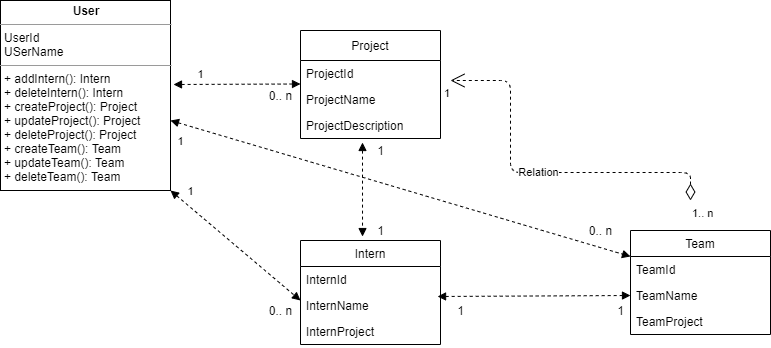

The diagram above was exported from draw.io. Its source (the exported page's mxGraphModel, read from the mxfile embedded in the PNG):
<mxGraphModel dx="1695" dy="450" grid="1" gridSize="10" guides="1" tooltips="1" connect="1" arrows="1" fold="1" page="1" pageScale="1" pageWidth="827" pageHeight="1169" math="0" shadow="0">
  <root>
    <mxCell id="0" />
    <mxCell id="1" parent="0" />
    <mxCell id="2fMVRvyQ9c44xMeFxPxM-5" value="Project" style="swimlane;fontStyle=0;childLayout=stackLayout;horizontal=1;startSize=30;fillColor=none;horizontalStack=0;resizeParent=1;resizeParentMax=0;resizeLast=0;collapsible=1;marginBottom=0;" vertex="1" parent="1">
      <mxGeometry x="180" y="70" width="140" height="108" as="geometry" />
    </mxCell>
    <mxCell id="2fMVRvyQ9c44xMeFxPxM-6" value="ProjectId" style="text;strokeColor=none;fillColor=none;align=left;verticalAlign=top;spacingLeft=4;spacingRight=4;overflow=hidden;rotatable=0;points=[[0,0.5],[1,0.5]];portConstraint=eastwest;" vertex="1" parent="2fMVRvyQ9c44xMeFxPxM-5">
      <mxGeometry y="30" width="140" height="26" as="geometry" />
    </mxCell>
    <mxCell id="2fMVRvyQ9c44xMeFxPxM-7" value="ProjectName" style="text;strokeColor=none;fillColor=none;align=left;verticalAlign=top;spacingLeft=4;spacingRight=4;overflow=hidden;rotatable=0;points=[[0,0.5],[1,0.5]];portConstraint=eastwest;" vertex="1" parent="2fMVRvyQ9c44xMeFxPxM-5">
      <mxGeometry y="56" width="140" height="26" as="geometry" />
    </mxCell>
    <mxCell id="2fMVRvyQ9c44xMeFxPxM-8" value="ProjectDescription" style="text;strokeColor=none;fillColor=none;align=left;verticalAlign=top;spacingLeft=4;spacingRight=4;overflow=hidden;rotatable=0;points=[[0,0.5],[1,0.5]];portConstraint=eastwest;" vertex="1" parent="2fMVRvyQ9c44xMeFxPxM-5">
      <mxGeometry y="82" width="140" height="26" as="geometry" />
    </mxCell>
    <mxCell id="2fMVRvyQ9c44xMeFxPxM-9" value="Intern" style="swimlane;fontStyle=0;childLayout=stackLayout;horizontal=1;startSize=26;fillColor=none;horizontalStack=0;resizeParent=1;resizeParentMax=0;resizeLast=0;collapsible=1;marginBottom=0;" vertex="1" parent="1">
      <mxGeometry x="180" y="280" width="140" height="104" as="geometry" />
    </mxCell>
    <mxCell id="2fMVRvyQ9c44xMeFxPxM-10" value="InternId" style="text;strokeColor=none;fillColor=none;align=left;verticalAlign=top;spacingLeft=4;spacingRight=4;overflow=hidden;rotatable=0;points=[[0,0.5],[1,0.5]];portConstraint=eastwest;" vertex="1" parent="2fMVRvyQ9c44xMeFxPxM-9">
      <mxGeometry y="26" width="140" height="26" as="geometry" />
    </mxCell>
    <mxCell id="2fMVRvyQ9c44xMeFxPxM-11" value="InternName" style="text;strokeColor=none;fillColor=none;align=left;verticalAlign=top;spacingLeft=4;spacingRight=4;overflow=hidden;rotatable=0;points=[[0,0.5],[1,0.5]];portConstraint=eastwest;" vertex="1" parent="2fMVRvyQ9c44xMeFxPxM-9">
      <mxGeometry y="52" width="140" height="26" as="geometry" />
    </mxCell>
    <mxCell id="2fMVRvyQ9c44xMeFxPxM-12" value="InternProject" style="text;strokeColor=none;fillColor=none;align=left;verticalAlign=top;spacingLeft=4;spacingRight=4;overflow=hidden;rotatable=0;points=[[0,0.5],[1,0.5]];portConstraint=eastwest;" vertex="1" parent="2fMVRvyQ9c44xMeFxPxM-9">
      <mxGeometry y="78" width="140" height="26" as="geometry" />
    </mxCell>
    <mxCell id="2fMVRvyQ9c44xMeFxPxM-13" value="Team" style="swimlane;fontStyle=0;childLayout=stackLayout;horizontal=1;startSize=26;fillColor=none;horizontalStack=0;resizeParent=1;resizeParentMax=0;resizeLast=0;collapsible=1;marginBottom=0;" vertex="1" parent="1">
      <mxGeometry x="510" y="270" width="140" height="104" as="geometry" />
    </mxCell>
    <mxCell id="2fMVRvyQ9c44xMeFxPxM-14" value="TeamId" style="text;strokeColor=none;fillColor=none;align=left;verticalAlign=top;spacingLeft=4;spacingRight=4;overflow=hidden;rotatable=0;points=[[0,0.5],[1,0.5]];portConstraint=eastwest;" vertex="1" parent="2fMVRvyQ9c44xMeFxPxM-13">
      <mxGeometry y="26" width="140" height="26" as="geometry" />
    </mxCell>
    <mxCell id="2fMVRvyQ9c44xMeFxPxM-15" value="TeamName" style="text;strokeColor=none;fillColor=none;align=left;verticalAlign=top;spacingLeft=4;spacingRight=4;overflow=hidden;rotatable=0;points=[[0,0.5],[1,0.5]];portConstraint=eastwest;" vertex="1" parent="2fMVRvyQ9c44xMeFxPxM-13">
      <mxGeometry y="52" width="140" height="26" as="geometry" />
    </mxCell>
    <mxCell id="2fMVRvyQ9c44xMeFxPxM-16" value="TeamProject" style="text;strokeColor=none;fillColor=none;align=left;verticalAlign=top;spacingLeft=4;spacingRight=4;overflow=hidden;rotatable=0;points=[[0,0.5],[1,0.5]];portConstraint=eastwest;" vertex="1" parent="2fMVRvyQ9c44xMeFxPxM-13">
      <mxGeometry y="78" width="140" height="26" as="geometry" />
    </mxCell>
    <mxCell id="2fMVRvyQ9c44xMeFxPxM-19" value="" style="endArrow=block;startArrow=block;endFill=1;startFill=1;html=1;dashed=1;entryX=0.443;entryY=-0.038;entryDx=0;entryDy=0;entryPerimeter=0;" edge="1" parent="1" target="2fMVRvyQ9c44xMeFxPxM-9">
      <mxGeometry width="160" relative="1" as="geometry">
        <mxPoint x="242" y="182" as="sourcePoint" />
        <mxPoint x="340" y="230" as="targetPoint" />
      </mxGeometry>
    </mxCell>
    <mxCell id="2fMVRvyQ9c44xMeFxPxM-20" value="1" style="text;html=1;align=center;verticalAlign=middle;resizable=0;points=[];autosize=1;" vertex="1" parent="1">
      <mxGeometry x="250" y="180" width="20" height="20" as="geometry" />
    </mxCell>
    <mxCell id="2fMVRvyQ9c44xMeFxPxM-21" value="1" style="text;html=1;align=center;verticalAlign=middle;resizable=0;points=[];autosize=1;" vertex="1" parent="1">
      <mxGeometry x="250" y="260" width="20" height="20" as="geometry" />
    </mxCell>
    <mxCell id="2fMVRvyQ9c44xMeFxPxM-25" value="1" style="text;html=1;align=center;verticalAlign=middle;resizable=0;points=[];autosize=1;" vertex="1" parent="1">
      <mxGeometry x="330" y="340" width="20" height="20" as="geometry" />
    </mxCell>
    <mxCell id="2fMVRvyQ9c44xMeFxPxM-26" value="" style="endArrow=block;startArrow=block;endFill=1;startFill=1;html=1;dashed=1;exitX=0.979;exitY=1.154;exitDx=0;exitDy=0;exitPerimeter=0;entryX=0;entryY=0.5;entryDx=0;entryDy=0;" edge="1" parent="1" source="2fMVRvyQ9c44xMeFxPxM-10" target="2fMVRvyQ9c44xMeFxPxM-15">
      <mxGeometry width="160" relative="1" as="geometry">
        <mxPoint x="330" y="331.5" as="sourcePoint" />
        <mxPoint x="490" y="331.5" as="targetPoint" />
      </mxGeometry>
    </mxCell>
    <mxCell id="2fMVRvyQ9c44xMeFxPxM-27" value="1" style="text;html=1;align=center;verticalAlign=middle;resizable=0;points=[];autosize=1;" vertex="1" parent="1">
      <mxGeometry x="490" y="340" width="20" height="20" as="geometry" />
    </mxCell>
    <mxCell id="2fMVRvyQ9c44xMeFxPxM-31" value="Relation" style="endArrow=open;html=1;endSize=12;startArrow=diamondThin;startSize=14;startFill=0;edgeStyle=orthogonalEdgeStyle;dashed=1;" edge="1" parent="1">
      <mxGeometry relative="1" as="geometry">
        <mxPoint x="570" y="240" as="sourcePoint" />
        <mxPoint x="330" y="120" as="targetPoint" />
        <Array as="points">
          <mxPoint x="570" y="212" />
          <mxPoint x="390" y="212" />
        </Array>
      </mxGeometry>
    </mxCell>
    <mxCell id="2fMVRvyQ9c44xMeFxPxM-32" value="1.. n" style="edgeLabel;resizable=0;html=1;align=left;verticalAlign=top;" connectable="0" vertex="1" parent="2fMVRvyQ9c44xMeFxPxM-31">
      <mxGeometry x="-1" relative="1" as="geometry" />
    </mxCell>
    <mxCell id="2fMVRvyQ9c44xMeFxPxM-33" value="1" style="edgeLabel;resizable=0;html=1;align=right;verticalAlign=top;" connectable="0" vertex="1" parent="2fMVRvyQ9c44xMeFxPxM-31">
      <mxGeometry x="1" relative="1" as="geometry" />
    </mxCell>
    <mxCell id="2fMVRvyQ9c44xMeFxPxM-34" value="&lt;p style=&quot;margin: 0px ; margin-top: 4px ; text-align: center&quot;&gt;&lt;b&gt;User&lt;/b&gt;&lt;/p&gt;&lt;hr size=&quot;1&quot;&gt;&lt;p style=&quot;margin: 0px ; margin-left: 4px&quot;&gt;UserId&lt;/p&gt;&lt;p style=&quot;margin: 0px ; margin-left: 4px&quot;&gt;USerName&lt;/p&gt;&lt;hr size=&quot;1&quot;&gt;&lt;p style=&quot;margin: 0px ; margin-left: 4px&quot;&gt;+ addIntern(): Intern&lt;/p&gt;&lt;p style=&quot;margin: 0px ; margin-left: 4px&quot;&gt;+ deleteIntern(): Intern&lt;br&gt;&lt;/p&gt;&lt;p style=&quot;margin: 0px ; margin-left: 4px&quot;&gt;+ createProject(): Project&lt;br&gt;&lt;/p&gt;&lt;p style=&quot;margin: 0px ; margin-left: 4px&quot;&gt;+ updateProject(): Project&lt;br&gt;&lt;/p&gt;&lt;p style=&quot;margin: 0px ; margin-left: 4px&quot;&gt;+ deleteProject(): Project&lt;br&gt;&lt;/p&gt;&lt;p style=&quot;margin: 0px ; margin-left: 4px&quot;&gt;+ createTeam(): Team&lt;br&gt;&lt;/p&gt;&lt;p style=&quot;margin: 0px ; margin-left: 4px&quot;&gt;+ updateTeam(): Team&lt;br&gt;&lt;/p&gt;&lt;p style=&quot;margin: 0px ; margin-left: 4px&quot;&gt;+ deleteTeam(): Team&lt;br&gt;&lt;/p&gt;&lt;p style=&quot;margin: 0px ; margin-left: 4px&quot;&gt;&lt;br&gt;&lt;/p&gt;" style="verticalAlign=top;align=left;overflow=fill;fontSize=12;fontFamily=Helvetica;html=1;" vertex="1" parent="1">
      <mxGeometry x="-120" y="40" width="170" height="190" as="geometry" />
    </mxCell>
    <mxCell id="2fMVRvyQ9c44xMeFxPxM-35" value="" style="endArrow=block;startArrow=block;endFill=1;startFill=1;html=1;dashed=1;" edge="1" parent="1">
      <mxGeometry width="160" relative="1" as="geometry">
        <mxPoint x="53" y="124" as="sourcePoint" />
        <mxPoint x="180" y="123.5" as="targetPoint" />
      </mxGeometry>
    </mxCell>
    <mxCell id="2fMVRvyQ9c44xMeFxPxM-36" value="1" style="edgeLabel;html=1;align=center;verticalAlign=middle;resizable=0;points=[];" vertex="1" connectable="0" parent="2fMVRvyQ9c44xMeFxPxM-35">
      <mxGeometry x="-0.4173" y="1" relative="1" as="geometry">
        <mxPoint x="-10" y="-9.85" as="offset" />
      </mxGeometry>
    </mxCell>
    <mxCell id="2fMVRvyQ9c44xMeFxPxM-38" value="0.. n" style="text;html=1;align=center;verticalAlign=middle;resizable=0;points=[];autosize=1;" vertex="1" parent="1">
      <mxGeometry x="140" y="125" width="40" height="20" as="geometry" />
    </mxCell>
    <mxCell id="2fMVRvyQ9c44xMeFxPxM-39" value="" style="endArrow=block;startArrow=block;endFill=1;startFill=1;html=1;dashed=1;exitX=1;exitY=1;exitDx=0;exitDy=0;" edge="1" parent="1" source="2fMVRvyQ9c44xMeFxPxM-34">
      <mxGeometry width="160" relative="1" as="geometry">
        <mxPoint x="-10" y="340" as="sourcePoint" />
        <mxPoint x="180" y="340" as="targetPoint" />
      </mxGeometry>
    </mxCell>
    <mxCell id="2fMVRvyQ9c44xMeFxPxM-40" value="1" style="edgeLabel;html=1;align=center;verticalAlign=middle;resizable=0;points=[];" vertex="1" connectable="0" parent="2fMVRvyQ9c44xMeFxPxM-39">
      <mxGeometry x="-0.4173" y="1" relative="1" as="geometry">
        <mxPoint x="-18.82" y="-31.53" as="offset" />
      </mxGeometry>
    </mxCell>
    <mxCell id="2fMVRvyQ9c44xMeFxPxM-41" value="0.. n" style="text;html=1;align=center;verticalAlign=middle;resizable=0;points=[];autosize=1;" vertex="1" parent="1">
      <mxGeometry x="140" y="340" width="40" height="20" as="geometry" />
    </mxCell>
    <mxCell id="2fMVRvyQ9c44xMeFxPxM-42" value="" style="endArrow=block;startArrow=block;endFill=1;startFill=1;html=1;dashed=1;exitX=1;exitY=1;exitDx=0;exitDy=0;entryX=0;entryY=0.25;entryDx=0;entryDy=0;" edge="1" parent="1" target="2fMVRvyQ9c44xMeFxPxM-13">
      <mxGeometry width="160" relative="1" as="geometry">
        <mxPoint x="50" y="160" as="sourcePoint" />
        <mxPoint x="180" y="270" as="targetPoint" />
      </mxGeometry>
    </mxCell>
    <mxCell id="2fMVRvyQ9c44xMeFxPxM-43" value="1" style="edgeLabel;html=1;align=center;verticalAlign=middle;resizable=0;points=[];" vertex="1" connectable="0" parent="2fMVRvyQ9c44xMeFxPxM-42">
      <mxGeometry x="-0.4173" y="1" relative="1" as="geometry">
        <mxPoint x="-124.53999999999999" y="-18.73" as="offset" />
      </mxGeometry>
    </mxCell>
    <mxCell id="2fMVRvyQ9c44xMeFxPxM-44" value="0.. n" style="text;html=1;align=center;verticalAlign=middle;resizable=0;points=[];autosize=1;" vertex="1" parent="1">
      <mxGeometry x="460" y="260" width="40" height="20" as="geometry" />
    </mxCell>
  </root>
</mxGraphModel>